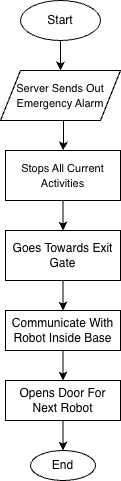

The diagram above was exported from draw.io. Its source (the exported page's mxGraphModel, read from the mxfile embedded in the PNG):
<mxGraphModel dx="805" dy="554" grid="1" gridSize="10" guides="1" tooltips="1" connect="1" arrows="1" fold="1" page="1" pageScale="1" pageWidth="827" pageHeight="1169" math="0" shadow="0">
  <root>
    <mxCell id="0" />
    <mxCell id="1" parent="0" />
    <mxCell id="vLZvKf2B93DrHY0_pQ_w-3" edge="1" parent="1" source="W6GPcN6205CD-gPwVa1J-1" style="edgeStyle=orthogonalEdgeStyle;rounded=0;orthogonalLoop=1;jettySize=auto;html=1;entryX=0.5;entryY=0;entryDx=0;entryDy=0;" target="vLZvKf2B93DrHY0_pQ_w-2">
      <mxGeometry relative="1" as="geometry" />
    </mxCell>
    <mxCell id="W6GPcN6205CD-gPwVa1J-1" parent="1" style="ellipse;whiteSpace=wrap;html=1;" value="Start" vertex="1">
      <mxGeometry height="40" width="80" x="40" y="60" as="geometry" />
    </mxCell>
    <mxCell id="vLZvKf2B93DrHY0_pQ_w-8" edge="1" parent="1" source="vLZvKf2B93DrHY0_pQ_w-1" style="edgeStyle=orthogonalEdgeStyle;rounded=0;orthogonalLoop=1;jettySize=auto;html=1;entryX=0.5;entryY=0;entryDx=0;entryDy=0;" target="vLZvKf2B93DrHY0_pQ_w-5">
      <mxGeometry relative="1" as="geometry" />
    </mxCell>
    <mxCell id="vLZvKf2B93DrHY0_pQ_w-1" parent="1" style="rounded=0;whiteSpace=wrap;html=1;" value="&lt;font style=&quot;font-size: 11px;&quot;&gt;Stops All Current Activities&lt;/font&gt;" vertex="1">
      <mxGeometry height="50" width="115" x="25" y="210" as="geometry" />
    </mxCell>
    <mxCell id="vLZvKf2B93DrHY0_pQ_w-4" edge="1" parent="1" source="vLZvKf2B93DrHY0_pQ_w-2" style="edgeStyle=orthogonalEdgeStyle;rounded=0;orthogonalLoop=1;jettySize=auto;html=1;entryX=0.5;entryY=0;entryDx=0;entryDy=0;" target="vLZvKf2B93DrHY0_pQ_w-1">
      <mxGeometry relative="1" as="geometry">
        <Array as="points">
          <mxPoint x="83" y="200" />
          <mxPoint x="82" y="200" />
        </Array>
      </mxGeometry>
    </mxCell>
    <mxCell id="vLZvKf2B93DrHY0_pQ_w-2" parent="1" style="shape=parallelogram;perimeter=parallelogramPerimeter;whiteSpace=wrap;html=1;fixedSize=1;" value="&lt;font style=&quot;font-size: 11px;&quot;&gt;Server Sends Out Emergency Alarm&lt;/font&gt;" vertex="1">
      <mxGeometry height="50" width="120" x="20" y="130" as="geometry" />
    </mxCell>
    <mxCell id="vLZvKf2B93DrHY0_pQ_w-10" edge="1" parent="1" source="vLZvKf2B93DrHY0_pQ_w-5" style="edgeStyle=orthogonalEdgeStyle;rounded=0;orthogonalLoop=1;jettySize=auto;html=1;entryX=0.5;entryY=0;entryDx=0;entryDy=0;" target="vLZvKf2B93DrHY0_pQ_w-9">
      <mxGeometry relative="1" as="geometry" />
    </mxCell>
    <mxCell id="vLZvKf2B93DrHY0_pQ_w-5" parent="1" style="rounded=0;whiteSpace=wrap;html=1;" value="Goes Towards Exit Gate" vertex="1">
      <mxGeometry height="50" width="115" x="25" y="290" as="geometry" />
    </mxCell>
    <mxCell id="vLZvKf2B93DrHY0_pQ_w-12" edge="1" parent="1" source="vLZvKf2B93DrHY0_pQ_w-9" style="edgeStyle=orthogonalEdgeStyle;rounded=0;orthogonalLoop=1;jettySize=auto;html=1;entryX=0.5;entryY=0;entryDx=0;entryDy=0;" target="vLZvKf2B93DrHY0_pQ_w-11">
      <mxGeometry relative="1" as="geometry" />
    </mxCell>
    <mxCell id="vLZvKf2B93DrHY0_pQ_w-9" parent="1" style="rounded=0;whiteSpace=wrap;html=1;" value="Communicate With Robot Inside Base" vertex="1">
      <mxGeometry height="40" width="115" x="25" y="370" as="geometry" />
    </mxCell>
    <mxCell id="vLZvKf2B93DrHY0_pQ_w-14" edge="1" parent="1" source="vLZvKf2B93DrHY0_pQ_w-11" style="edgeStyle=orthogonalEdgeStyle;rounded=0;orthogonalLoop=1;jettySize=auto;html=1;entryX=0.5;entryY=0;entryDx=0;entryDy=0;" target="vLZvKf2B93DrHY0_pQ_w-13">
      <mxGeometry relative="1" as="geometry" />
    </mxCell>
    <mxCell id="vLZvKf2B93DrHY0_pQ_w-11" parent="1" style="rounded=0;whiteSpace=wrap;html=1;" value="Opens Door For Next Robot" vertex="1">
      <mxGeometry height="40" width="115" x="25" y="440" as="geometry" />
    </mxCell>
    <mxCell id="vLZvKf2B93DrHY0_pQ_w-13" parent="1" style="ellipse;whiteSpace=wrap;html=1;" value="End" vertex="1">
      <mxGeometry height="30" width="65" x="50" y="510" as="geometry" />
    </mxCell>
  </root>
</mxGraphModel>